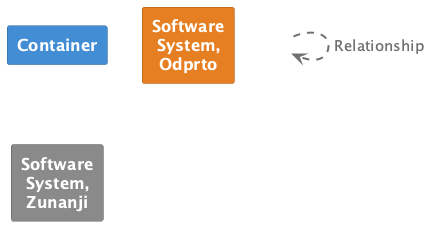

The diagram above was rendered by PlantUML. Its source (embedded in the PNG):
@startuml
set separator none

skinparam {
  shadowing false
  arrowFontSize 15
  defaultTextAlignment center
  wrapWidth 100
  maxMessageSize 100
}
hide stereotype

skinparam rectangle<<_transparent>> {
  BorderColor transparent
  BackgroundColor transparent
  FontColor transparent
}

skinparam rectangle<<1>> {
  BackgroundColor #438dd5
  FontColor #ffffff
  BorderColor #2e6295
}
rectangle "==Container" <<1>>

skinparam rectangle<<2>> {
  BackgroundColor #e67e22
  FontColor #ffffff
  BorderColor #a15817
}
rectangle "==Software System, Odprto" <<2>>

skinparam rectangle<<3>> {
  BackgroundColor #8a8a8a
  FontColor #ffffff
  BorderColor #606060
}
rectangle "==Software System, Zunanji" <<3>>

rectangle "." <<_transparent>> as 4
4 .[#707070,thickness=2].> 4 : "<color:#707070>Relationship"


@enduml